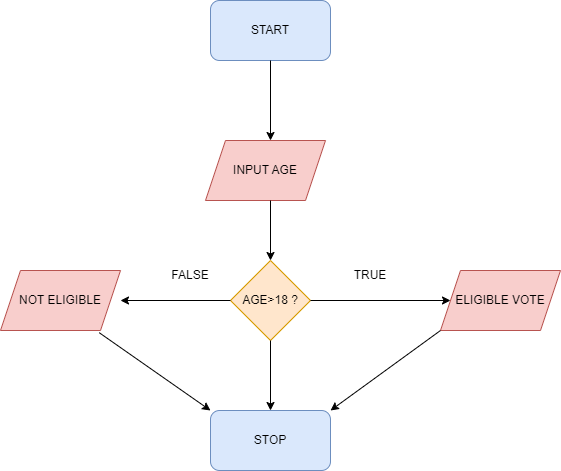

The diagram above was exported from draw.io. Its source (the exported page's mxGraphModel, read from the mxfile embedded in the PNG):
<mxGraphModel dx="1038" dy="579" grid="1" gridSize="10" guides="1" tooltips="1" connect="1" arrows="1" fold="1" page="1" pageScale="1" pageWidth="850" pageHeight="1100" math="0" shadow="0">
  <root>
    <mxCell id="0" />
    <mxCell id="1" parent="0" />
    <mxCell id="j20sHZDik-dxO42ajRnS-1" value="START" style="rounded=1;whiteSpace=wrap;html=1;fillColor=#dae8fc;strokeColor=#6c8ebf;" vertex="1" parent="1">
      <mxGeometry x="310" y="30" width="120" height="60" as="geometry" />
    </mxCell>
    <mxCell id="j20sHZDik-dxO42ajRnS-2" value="" style="endArrow=classic;html=1;rounded=0;exitX=0.5;exitY=1;exitDx=0;exitDy=0;" edge="1" parent="1" source="j20sHZDik-dxO42ajRnS-1">
      <mxGeometry width="50" height="50" relative="1" as="geometry">
        <mxPoint x="370" y="100" as="sourcePoint" />
        <mxPoint x="370" y="170" as="targetPoint" />
      </mxGeometry>
    </mxCell>
    <mxCell id="j20sHZDik-dxO42ajRnS-3" value="INPUT AGE" style="shape=parallelogram;perimeter=parallelogramPerimeter;whiteSpace=wrap;html=1;fixedSize=1;fillColor=#f8cecc;strokeColor=#b85450;" vertex="1" parent="1">
      <mxGeometry x="305" y="170" width="120" height="60" as="geometry" />
    </mxCell>
    <mxCell id="j20sHZDik-dxO42ajRnS-4" value="AGE&amp;gt;18 ?" style="rhombus;whiteSpace=wrap;html=1;fillColor=#ffe6cc;strokeColor=#d79b00;" vertex="1" parent="1">
      <mxGeometry x="330" y="290" width="80" height="80" as="geometry" />
    </mxCell>
    <mxCell id="j20sHZDik-dxO42ajRnS-5" value="" style="endArrow=classic;html=1;rounded=0;entryX=0.5;entryY=0;entryDx=0;entryDy=0;" edge="1" parent="1" target="j20sHZDik-dxO42ajRnS-4">
      <mxGeometry width="50" height="50" relative="1" as="geometry">
        <mxPoint x="370" y="230" as="sourcePoint" />
        <mxPoint x="450" y="280" as="targetPoint" />
      </mxGeometry>
    </mxCell>
    <mxCell id="j20sHZDik-dxO42ajRnS-6" value="" style="endArrow=classic;html=1;rounded=0;exitX=1;exitY=0.5;exitDx=0;exitDy=0;" edge="1" parent="1" source="j20sHZDik-dxO42ajRnS-4">
      <mxGeometry width="50" height="50" relative="1" as="geometry">
        <mxPoint x="400" y="330" as="sourcePoint" />
        <mxPoint x="550" y="330" as="targetPoint" />
      </mxGeometry>
    </mxCell>
    <mxCell id="j20sHZDik-dxO42ajRnS-8" value="ELIGIBLE VOTE" style="shape=parallelogram;perimeter=parallelogramPerimeter;whiteSpace=wrap;html=1;fixedSize=1;fillColor=#f8cecc;strokeColor=#b85450;" vertex="1" parent="1">
      <mxGeometry x="540" y="300" width="120" height="60" as="geometry" />
    </mxCell>
    <mxCell id="j20sHZDik-dxO42ajRnS-9" value="" style="endArrow=classic;html=1;rounded=0;exitX=0;exitY=0.5;exitDx=0;exitDy=0;" edge="1" parent="1" source="j20sHZDik-dxO42ajRnS-4">
      <mxGeometry width="50" height="50" relative="1" as="geometry">
        <mxPoint x="400" y="330" as="sourcePoint" />
        <mxPoint x="220" y="330" as="targetPoint" />
      </mxGeometry>
    </mxCell>
    <mxCell id="j20sHZDik-dxO42ajRnS-11" value="TRUE" style="text;html=1;strokeColor=none;fillColor=none;align=center;verticalAlign=middle;whiteSpace=wrap;rounded=0;" vertex="1" parent="1">
      <mxGeometry x="440" y="290" width="60" height="30" as="geometry" />
    </mxCell>
    <mxCell id="j20sHZDik-dxO42ajRnS-12" value="FALSE" style="text;html=1;strokeColor=none;fillColor=none;align=center;verticalAlign=middle;whiteSpace=wrap;rounded=0;" vertex="1" parent="1">
      <mxGeometry x="260" y="290" width="60" height="30" as="geometry" />
    </mxCell>
    <mxCell id="j20sHZDik-dxO42ajRnS-13" value="NOT ELIGIBLE" style="shape=parallelogram;perimeter=parallelogramPerimeter;whiteSpace=wrap;html=1;fixedSize=1;fillColor=#f8cecc;strokeColor=#b85450;" vertex="1" parent="1">
      <mxGeometry x="100" y="300" width="120" height="60" as="geometry" />
    </mxCell>
    <mxCell id="j20sHZDik-dxO42ajRnS-14" value="STOP" style="rounded=1;whiteSpace=wrap;html=1;fillColor=#dae8fc;strokeColor=#6c8ebf;" vertex="1" parent="1">
      <mxGeometry x="310" y="440" width="120" height="60" as="geometry" />
    </mxCell>
    <mxCell id="j20sHZDik-dxO42ajRnS-15" value="" style="endArrow=classic;html=1;rounded=0;exitX=0.5;exitY=1;exitDx=0;exitDy=0;entryX=0.5;entryY=0;entryDx=0;entryDy=0;" edge="1" parent="1" source="j20sHZDik-dxO42ajRnS-4" target="j20sHZDik-dxO42ajRnS-14">
      <mxGeometry width="50" height="50" relative="1" as="geometry">
        <mxPoint x="400" y="330" as="sourcePoint" />
        <mxPoint x="450" y="280" as="targetPoint" />
      </mxGeometry>
    </mxCell>
    <mxCell id="j20sHZDik-dxO42ajRnS-16" value="" style="endArrow=classic;html=1;rounded=0;entryX=1;entryY=0;entryDx=0;entryDy=0;exitX=0;exitY=1;exitDx=0;exitDy=0;" edge="1" parent="1" source="j20sHZDik-dxO42ajRnS-8" target="j20sHZDik-dxO42ajRnS-14">
      <mxGeometry width="50" height="50" relative="1" as="geometry">
        <mxPoint x="400" y="330" as="sourcePoint" />
        <mxPoint x="450" y="280" as="targetPoint" />
      </mxGeometry>
    </mxCell>
    <mxCell id="j20sHZDik-dxO42ajRnS-17" value="" style="endArrow=classic;html=1;rounded=0;exitX=0.823;exitY=1.037;exitDx=0;exitDy=0;exitPerimeter=0;entryX=0;entryY=0;entryDx=0;entryDy=0;" edge="1" parent="1" source="j20sHZDik-dxO42ajRnS-13" target="j20sHZDik-dxO42ajRnS-14">
      <mxGeometry width="50" height="50" relative="1" as="geometry">
        <mxPoint x="400" y="330" as="sourcePoint" />
        <mxPoint x="450" y="280" as="targetPoint" />
      </mxGeometry>
    </mxCell>
  </root>
</mxGraphModel>